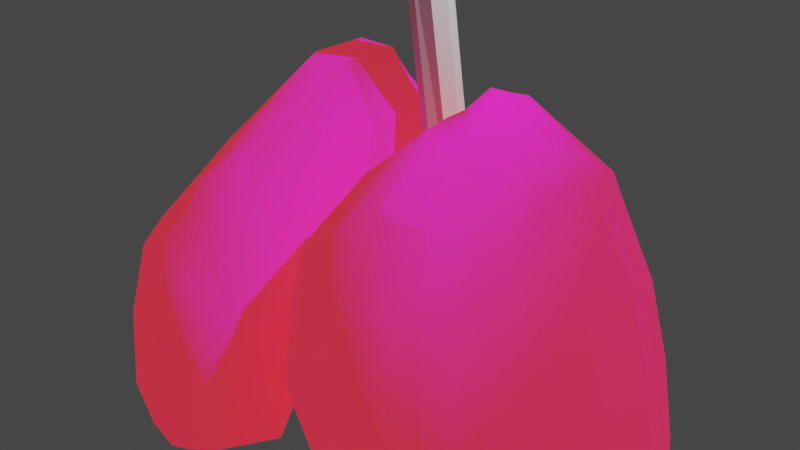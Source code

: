 # Source: lungs_1.0.blend  (saved by Blender 4.0.36; exported with 4.5.12 LTS)
import bpy
from mathutils import Matrix  # noqa: F401  (used for matrix-valued properties, if any)

bpy.ops.wm.read_factory_settings(use_empty=True)
scene = bpy.context.scene
scene.name = 'Scene'

# ---- collections
col_collection = bpy.data.collections.new('Collection'); scene.collection.children.link(col_collection)

# ---- images (referenced by path relative to the original .blend; pixels are not part of the script)
import os
ASSET_DIR = os.environ.get("B2B_ASSET_DIR", "")  # directory of the original .blend (textures are referenced by path, not embedded)
HERE = os.path.dirname(os.path.abspath(__file__))  # packed textures are extracted next to this script under _unpacked/

def load_image(name, relpath, width, height, colorspace="sRGB"):
    """Load a texture the original file referenced (path relative to the .blend, or extracted next to this script)."""
    p = next((c for c in (os.path.join(HERE, relpath), os.path.join(ASSET_DIR, relpath)) if relpath and os.path.exists(c)), "")
    if p:
        img = bpy.data.images.load(p, check_existing=True)
        img.name = name
    else:  # same state as the original file: an image datablock whose file is absent (Cycles renders it pink)
        img = bpy.data.images.new(name, width, height)
        img.source = "FILE"
        img.filepath = "//" + (relpath or name)
    img.colorspace_settings.name = colorspace
    return img
img_1k_human_skin_2_height_jpg_001 = load_image('1K-human_skin_2_height.jpg.001', 'image files/human_skin_2-1K/1K-human_skin_2_height.jpg', 1024, 1024, 'Non-Color')
img_1k_human_skin_2_diffuseoriginal_jpg_001 = load_image('1K-human_skin_2_diffuseOriginal.jpg.001', 'image files/human_skin_2-1K/1K-human_skin_2_diffuseOriginal.jpg', 1024, 1024, 'sRGB')
img_1k_human_skin_2_metallic_jpg_001 = load_image('1K-human_skin_2_metallic.jpg.001', 'image files/human_skin_2-1K/1K-human_skin_2_metallic.jpg', 1024, 1024, 'Non-Color')
img_1k_human_skin_2_normal_jpg_001 = load_image('1K-human_skin_2_normal.jpg.001', 'image files/human_skin_2-1K/1K-human_skin_2_normal.jpg', 1024, 1024, 'Non-Color')

# ---- materials (node trees are filled in below, after node groups)
mat_lungs = bpy.data.materials.new('lungs')
mat_lungs.use_transparent_shadow = False

# ---- material node trees
mat_lungs.use_nodes = True; mat_lungs.node_tree.nodes.clear()
_N = mat_lungs.node_tree.nodes; _L = mat_lungs.node_tree.links
n0 = _N.new('NodeFrame'); n0.name = 'Frame'; n0.location = (-1270, 340)
n0.label = 'Mapping'
n0.width = 400
n1 = _N.new('NodeFrame'); n1.name = 'Frame.001'; n1.location = (-628, 540)
n1.label = 'Textures'
n1.width = 358
n2 = _N.new('ShaderNodeOutputMaterial'); n2.name = 'Material Output'; n2.location = (300, 300)
n3 = _N.new('ShaderNodeDisplacement'); n3.name = 'Displacement'; n3.location = (10, -260)
n3.inputs[2].default_value = 1.0
n4 = _N.new('ShaderNodeTexImage'); n4.name = 'Image Texture'; n4.location = (88, -880)
n4.label = 'Displacement'
n4.image = img_1k_human_skin_2_height_jpg_001
n5 = _N.new('ShaderNodeDisplacement'); n5.name = 'Displacement.001'; n5.location = (10, -260)
n5.inputs[2].default_value = 1.0
n6 = _N.new('ShaderNodeTexImage'); n6.name = 'Image Texture.001'; n6.location = (88, -40)
n6.label = 'Base Color'
n6.image = img_1k_human_skin_2_diffuseoriginal_jpg_001
n7 = _N.new('ShaderNodeTexImage'); n7.name = 'Image Texture.002'; n7.location = (88, -320)
n7.label = 'Metallic'
n7.image = img_1k_human_skin_2_metallic_jpg_001
n8 = _N.new('ShaderNodeTexImage'); n8.name = 'Image Texture.003'; n8.location = (88, -600)
n8.label = 'Normal'
n8.image = img_1k_human_skin_2_normal_jpg_001
n9 = _N.new('ShaderNodeNormalMap'); n9.name = 'Normal Map'; n9.location = (-240, -60)
n10 = _N.new('ShaderNodeMapping'); n10.name = 'Mapping'; n10.location = (230, -40)
n11 = _N.new('NodeReroute'); n11.name = 'Reroute'; n11.location = (38, -596)
n11.width = 16
n11.socket_idname = 'NodeSocketVector'
n12 = _N.new('ShaderNodeTexCoord'); n12.name = 'Texture Coordinate'; n12.location = (30, -40)
n13 = _N.new('ShaderNodeBsdfPrincipled'); n13.name = 'Principled BSDF'; n13.location = (10, 300)
n13.distribution = 'GGX'
n13.subsurface_method = 'BURLEY'
n13.inputs[2].default_value = 1.0
n13.inputs[3].default_value = 1.45
n13.inputs[13].default_value = 0.0
n13.inputs[27].default_value = (0.6681, 0.02626, 0.01969, 1.0)
n13.inputs[28].default_value = 1.0
n4.parent = n1
n6.parent = n1
n7.parent = n1
n8.parent = n1
n10.parent = n0
n11.parent = n1
n12.parent = n0
_L.new(n13.outputs[0], n2.inputs[0])
_L.new(n3.outputs[0], n2.inputs[2])
_L.new(n4.outputs[0], n5.inputs[0])
_L.new(n6.outputs[0], n13.inputs[0])
_L.new(n7.outputs[0], n13.inputs[1])
_L.new(n8.outputs[0], n9.inputs[1])
_L.new(n9.outputs[0], n13.inputs[5])
_L.new(n11.outputs[0], n6.inputs[0])
_L.new(n11.outputs[0], n7.inputs[0])
_L.new(n11.outputs[0], n8.inputs[0])
_L.new(n11.outputs[0], n4.inputs[0])
_L.new(n10.outputs[0], n11.inputs[0])
_L.new(n12.outputs[2], n10.inputs[0])
n2.is_active_output = True

# ---- world
world_world = bpy.data.worlds.new('World'); scene.world = world_world
world_world.use_nodes = True; world_world.node_tree.nodes.clear()
_N = world_world.node_tree.nodes; _L = world_world.node_tree.links
n0 = _N.new('ShaderNodeOutputWorld'); n0.name = 'World Output'; n0.location = (300, 300)
n1 = _N.new('ShaderNodeBackground'); n1.name = 'Background'; n1.location = (10, 300)
n1.inputs[0].default_value = (0.05088, 0.05088, 0.05088, 1.0)
_L.new(n1.outputs[0], n0.inputs[0])
n0.is_active_output = True
world_world.color = (0.05088, 0.05088, 0.05088)
world_world.use_sun_shadow = False
world_world.sun_shadow_jitter_overblur = 0.0

# ---- cameras
cam_camera = bpy.data.cameras.new('Camera')
cam_camera.clip_end = 100.0
cam_camera.ortho_scale = 7.314

# ---- lights
light_light = bpy.data.lights.new('Light', 'POINT')
light_light.transmission_factor = 0.0
light_light.use_soft_falloff = False
light_light.energy = 1000.0
light_light.shadow_soft_size = 0.1
light_light.shadow_maximum_resolution = 0.006
light_light.use_absolute_resolution = True

# ---- meshes
me_cube_003 = bpy.data.meshes.new('Cube.003')
me_cube_003.from_pydata([(-2.035, -1.771, -0.4292), (-1.675, -1.39, 0.1998), (-2.131, 1.31, -0.3525), (-1.656, 1.125, 0.7612), (-0.5287, -1.92, -1.271), (-0.5375, -1.482, 0.1693), (-0.6238, 1.354, -1.219), (-0.5913, 1.105, 0.7699), (-1.284, -1.153, 0.6294), (-1.227, 0.8337, 1.213), (-0.883, -1.141, 0.735), (-0.8269, 0.8162, 1.229), (-2.285, -1.855, -1.318), (-2.392, 1.31, -1.184), (-0.6456, -1.905, -2.239), (-0.7406, 1.433, -2.147), (-2.339, -1.896, -2.279), (-2.519, 1.168, -2.127), (-0.8746, -1.819, -2.433), (-0.7762, 1.429, -2.356), (-2.348, -1.665, -2.718), (-2.537, 1.116, -2.646), (-1.546, -1.981, -2.664), (-1.568, 1.431, -2.621), (-2.304, -1.551, -2.882), (-2.478, 1.147, -2.88), (-2.039, -1.682, -2.879), (-2.202, 1.133, -2.904), (-2.382, 0.7673, -0.1036), (-2.412, 0.006989, -0.05972), (-2.27, -1.375, -0.3157), (-1.775, -0.7462, 0.5844), (-1.77, -0.008698, 1.005), (-1.77, 0.6296, 1.018), (-0.148, -1.4, -1.238), (-0.7655, 0.1216, -1.094), (-0.4343, 0.658, -1.121), (-0.3178, 0.6058, 1.013), (-0.347, -0.01649, 0.9549), (-0.3973, -0.74, 0.6526), (-1.127, -0.5431, 1.186), (-1.181, -0.04876, 1.497), (-1.181, 0.5646, 1.512), (-0.6936, 0.5646, 1.52), (-0.6936, -0.04876, 1.506), (-0.7475, -0.5431, 1.193), (-2.687, 0.7669, -1.077), (-2.724, 0.006989, -1.053), (-2.591, -1.409, -1.221), (-0.2983, -1.412, -2.168), (-0.7183, 0.08862, -1.988), (-0.5199, 0.6498, -2.114), (-2.822, 0.5829, -2.185), (-2.872, -0.01776, -2.185), (-2.701, -1.424, -2.163), (-0.5909, -1.37, -2.306), (-0.8301, 0.08862, -2.156), (-0.6141, 0.6701, -2.346), (-2.818, 0.4797, -2.795), (-2.852, -0.07357, -2.804), (-2.64, -1.281, -2.691), (-1.652, -1.472, -2.322), (-1.646, -0.007424, -2.183), (-1.648, 0.7462, -2.406), (-2.742, 0.4835, -3.057), (-2.77, -0.07762, -3.056), (-2.566, -1.239, -2.902), (-2.276, -1.267, -2.79), (-2.428, -0.07692, -2.923), (-2.405, 0.519, -2.955), (-2.339, -1.791, -2.514), (-1.216, -1.989, -2.521), (-1.114, 1.429, -2.401), (-2.526, 1.139, -2.385), (-2.669, -1.355, -2.432), (-2.865, -0.04777, -2.497), (-2.822, 0.5209, -2.484), (-0.9569, 0.7686, -2.274), (-1.013, 0.06976, -2.093), (-1.048, -1.399, -2.242), (-2.326, -1.609, -2.8), (-1.816, -1.846, -2.751), (-1.929, 1.266, -2.746), (-2.509, 1.131, -2.763), (-2.602, -1.255, -2.795), (-2.812, -0.07772, -2.93), (-2.781, 0.4793, -2.926), (-2.147, 0.5971, -2.605), (-2.17, -0.04293, -2.548), (-2.062, -1.362, -2.493), (-1.254, 1.558, -0.6091), (-1.177, 1.148, 0.7688), (-1.292, -2.097, -0.818), (-1.137, -1.577, 0.1695), (-1.027, 0.8279, 1.223), (-1.084, -1.152, 0.7285), (-1.478, 1.573, -1.653), (-1.489, -2.255, -1.784), (-1.686, 1.552, -2.259), (-1.665, -2.095, -2.388), (-2.126, 1.361, -2.646), (-1.989, -1.893, -2.688), (-2.393, 1.242, -2.903), (-2.203, -1.656, -2.877), (-2.573, 0.509, -3.005), (-2.599, -0.07727, -2.989), (-2.42, -1.249, -2.844), (-0.9374, 0.5646, 1.516), (-0.9374, -0.04876, 1.502), (-0.9374, -0.5431, 1.19), (-1.895, 1.452, -2.415), (-1.832, -1.989, -2.524), (-2.276, 1.285, -2.765), (-2.106, -1.768, -2.772), (-2.451, -0.6841, -0.1877), (-1.773, -0.3775, 0.7948), (-0.6006, -0.6182, -1.166), (-0.4121, -0.3832, 0.7545), (-1.145, -0.2317, 1.426), (-0.7293, -0.2317, 1.433), (-2.77, -0.7166, -1.127), (-0.7617, -0.7065, -1.978), (-2.909, -0.7377, -2.173), (-0.9253, -0.6891, -2.136), (-2.866, -0.7046, -2.755), (-1.65, -0.7402, -2.173), (-2.675, -0.6877, -2.992), (-2.354, -0.7066, -2.868), (-1.074, -0.715, -2.073), (-2.89, -0.725, -2.466), (-2.119, -0.7243, -2.524), (-2.715, -0.6952, -2.872), (-0.9374, -0.2317, 1.43), (-2.515, -0.697, -2.93), (-1.766, 0.8986, 0.8856), (-0.3383, 0.9982, -1.18), (-1.204, 0.7027, 1.365), (-0.4502, 1.013, -2.181), (-0.628, 1.093, -2.436), (-1.615, 1.18, -2.603), (-2.299, 0.9099, -3.005), (-2.307, 1.069, -0.2488), (-0.4545, 0.8553, 0.8914), (-0.7603, 0.6904, 1.375), (-2.587, 1.068, -1.142), (-2.716, 0.9157, -2.155), (-2.722, 0.8542, -2.713), (-2.658, 0.8672, -3.033), (-1.042, 1.187, -2.428), (-2.72, 0.8762, -2.431), (-2.041, 1.012, -2.758), (-2.692, 0.8655, -2.909), (-0.9821, 0.6973, 1.37), (-2.478, 0.9064, -3.02), (-1.909, -1.638, -0.2089), (-1.964, 1.245, 0.03753), (-0.6753, 1.301, -0.5222), (-0.5318, -1.767, -0.7663), (-0.5387, 0.6913, -0.3736), (-0.6611, -0.001233, -0.3762), (-0.2353, -1.169, -0.576), (-2.097, -1.155, -0.0004444), (-2.187, 0.001495, 0.3132), (-2.168, 0.7191, 0.2893), (-1.237, -1.915, -0.4722), (-1.227, 1.414, -0.1265), (-2.142, -0.5767, 0.1564), (-0.528, -0.5968, -0.4934), (-0.4083, 0.9481, -0.4548), (-2.117, 1.009, 0.1485)], [], [(169, 134, 3, 155), (165, 91, 7, 156), (160, 39, 5, 157), (164, 93, 1, 154), (90, 6, 15, 96), (31, 1, 8, 40), (109, 40, 8, 95), (93, 5, 10, 95), (91, 3, 9, 94), (142, 7, 11, 143), (49, 14, 18, 55), (141, 2, 13, 144), (34, 4, 14, 49), (92, 0, 12, 97), (111, 70, 20, 101), (144, 13, 17, 145), (97, 12, 16, 99), (96, 15, 19, 98), (113, 80, 24, 103), (110, 72, 23, 100), (79, 71, 22, 61), (149, 73, 21, 146), (106, 67, 26, 103), (112, 82, 27, 102), (89, 81, 26, 67), (151, 83, 25, 147), (80, 84, 66, 24), (131, 85, 65, 126), (85, 86, 64, 65), (150, 87, 69, 140), (87, 88, 68, 69), (130, 89, 67, 127), (153, 140, 69, 104), (104, 69, 68, 105), (133, 127, 67, 106), (70, 74, 60, 20), (129, 75, 59, 124), (75, 76, 58, 59), (148, 77, 63, 139), (77, 78, 62, 63), (128, 79, 61, 125), (12, 48, 54, 16), (120, 47, 53, 122), (47, 46, 52, 53), (135, 36, 51, 137), (36, 35, 50, 51), (116, 34, 49, 121), (0, 30, 48, 12), (114, 29, 47, 120), (29, 28, 46, 47), (137, 51, 57, 138), (51, 50, 56, 57), (121, 49, 55, 123), (5, 39, 45, 10), (117, 38, 44, 119), (38, 37, 43, 44), (152, 136, 42, 107), (107, 42, 41, 108), (132, 118, 40, 109), (134, 33, 42, 136), (33, 32, 41, 42), (115, 31, 40, 118), (168, 142, 37, 158), (158, 37, 38, 159), (167, 117, 39, 160), (154, 1, 31, 161), (166, 115, 32, 162), (162, 32, 33, 163), (123, 55, 79, 128), (57, 56, 78, 77), (138, 57, 77, 148), (53, 52, 76, 75), (122, 53, 75, 129), (16, 54, 74, 70), (145, 17, 73, 149), (55, 18, 71, 79), (98, 19, 72, 110), (99, 16, 70, 111), (125, 61, 89, 130), (63, 62, 88, 87), (139, 63, 87, 150), (59, 58, 86, 85), (124, 59, 85, 131), (20, 60, 84, 80), (146, 21, 83, 151), (61, 22, 81, 89), (100, 23, 82, 112), (101, 20, 80, 113), (22, 101, 113, 81), (21, 100, 112, 83), (18, 99, 111, 71), (17, 98, 110, 73), (119, 132, 109, 45), (43, 107, 108, 44), (143, 152, 107, 43), (126, 133, 106, 66), (64, 104, 105, 65), (147, 153, 104, 64), (83, 112, 102, 25), (66, 106, 103, 24), (73, 110, 100, 21), (81, 113, 103, 26), (13, 96, 98, 17), (14, 97, 99, 18), (71, 111, 101, 22), (4, 92, 97, 14), (7, 91, 94, 11), (1, 93, 95, 8), (45, 109, 95, 10), (2, 90, 96, 13), (157, 5, 93, 164), (155, 3, 91, 165), (65, 105, 133, 126), (44, 108, 132, 119), (60, 124, 131, 84), (62, 125, 130, 88), (54, 122, 129, 74), (56, 123, 128, 78), (161, 31, 115, 166), (159, 38, 117, 167), (32, 115, 118, 41), (108, 41, 118, 132), (39, 117, 119, 45), (50, 121, 123, 56), (30, 114, 120, 48), (35, 116, 121, 50), (48, 120, 122, 54), (78, 128, 125, 62), (74, 129, 124, 60), (105, 68, 127, 133), (88, 130, 127, 68), (84, 131, 126, 66), (25, 102, 153, 147), (11, 94, 152, 143), (58, 146, 151, 86), (23, 139, 150, 82), (52, 145, 149, 76), (19, 138, 148, 72), (156, 7, 142, 168), (3, 134, 136, 9), (94, 9, 136, 152), (15, 137, 138, 19), (6, 135, 137, 15), (72, 148, 139, 23), (102, 27, 140, 153), (82, 150, 140, 27), (86, 151, 147, 64), (76, 149, 146, 58), (46, 144, 145, 52), (28, 141, 144, 46), (37, 142, 143, 43), (163, 33, 134, 169), (28, 163, 169, 141), (6, 156, 168, 135), (35, 159, 167, 116), (30, 161, 166, 114), (2, 155, 165, 90), (4, 157, 164, 92), (29, 162, 163, 28), (114, 166, 162, 29), (0, 154, 161, 30), (116, 167, 160, 34), (135, 168, 158, 36), (92, 164, 154, 0), (34, 160, 157, 4), (90, 165, 156, 6), (141, 169, 155, 2), (35, 36, 158, 159)])
me_cube_003.polygons.foreach_set('use_smooth', [True] * 168)
_uv = me_cube_003.uv_layers.new(name='UVMap')
_uv.uv.foreach_set('vector', [1.746, 0.7194, 2.044, 0.4483, 2.101, 0.5738, 1.823, 0.8519, 2.144, 1.109, 2.347, 0.624, 2.72, 0.6958, 2.35, 1.446, 0.1248, -1.473, 0.9387, -1.984, 0.7387, -1.318, 0.1283, -1.028, 0.4248, -0.6806, 0.8484, -0.8893, 1.017, -0.5237, 0.7164, -0.35, 2.005, 1.344, 2.169, 1.814, 1.83, 2.269, 1.615, 1.773, 1.449, -0.2528, 1.017, -0.5237, 1.45, -0.6774, 1.968, -0.4575, 2.046, -0.5536, 1.968, -0.4575, 1.45, -0.6774, 1.569, -0.774, 0.8484, -0.8893, 0.7387, -1.318, 1.295, -1.204, 1.326, -1.058, 2.347, 0.624, 2.101, 0.5738, 2.344, 0.3038, 2.465, 0.2975, 2.925, 0.6822, 2.72, 0.6958, 2.914, 0.346, 3.043, 0.3026, -0.6696, -0.9767, -0.6119, -0.6579, -0.7514, -0.5112, -0.8665, -0.8971, 1.585, 0.8677, 1.668, 0.9987, 1.342, 1.281, 1.234, 1.165, -0.2355, -1.225, -0.1353, -0.8809, -0.6119, -0.6579, -0.6696, -0.9767, 0.2329, -0.5757, 0.5855, -0.2685, 0.2088, -0.001777, -0.1961, -0.2954, -0.4694, 0.06409, -0.3078, 0.3253, -0.3933, 0.4298, -0.4996, 0.2045, 1.234, 1.165, 1.342, 1.281, 0.9349, 1.603, 0.7907, 1.495, -0.1961, -0.2954, 0.2088, -0.001777, -0.2095, 0.2328, -0.4426, -0.07088, 1.615, 1.773, 1.83, 2.269, 1.744, 2.376, 1.324, 1.987, -0.505, 0.3159, -0.4381, 0.4697, -0.4836, 0.5131, -0.5223, 0.4287, 1.159, 1.993, 1.547, 2.275, 1.242, 2.217, 0.9479, 2.017, -0.8728, 3.299, -1.31, 3.209, -1.355, 2.969, -0.9561, 2.921, 0.6657, 1.596, 0.8266, 1.708, 0.7086, 1.819, 0.5373, 1.708, -0.9609, 2.285, -0.9572, 2.393, -1.246, 2.562, -1.232, 2.454, 0.813, 2.011, 0.9814, 2.165, 0.7626, 2.148, 0.6883, 2.025, -0.9362, 2.641, -1.303, 2.763, -1.246, 2.562, -0.9572, 2.393, 0.4584, 1.804, 0.6721, 1.887, 0.6346, 1.959, 0.4061, 1.868, -0.4381, 0.4697, -0.299, 0.7084, -0.3608, 0.7427, -0.4836, 0.5131, -0.1683, 1.039, 0.04632, 1.364, -0.01975, 1.417, -0.2343, 1.083, 0.04632, 1.364, 0.2773, 1.63, 0.2164, 1.694, -0.01975, 1.417, 0.5591, 2.316, 0.267, 2.359, 0.2022, 2.077, 0.4661, 2.095, 0.267, 2.359, -0.1345, 2.415, -0.1923, 2.128, 0.2022, 2.077, -0.5563, 2.515, -0.9362, 2.641, -0.9572, 2.393, -0.5939, 2.251, 0.4495, 1.981, 0.4661, 2.095, 0.2022, 2.077, 0.1787, 1.963, 0.1787, 1.963, 0.2022, 2.077, -0.1923, 2.128, -0.2107, 2.008, -0.6073, 2.138, -0.5939, 2.251, -0.9572, 2.393, -0.9609, 2.285, -0.3078, 0.3253, -0.1255, 0.5675, -0.2412, 0.6703, -0.3933, 0.4298, 0.06, 0.8877, 0.2685, 1.213, 0.1113, 1.315, -0.06846, 0.9871, 0.2685, 1.213, 0.4917, 1.462, 0.338, 1.57, 0.1113, 1.315, 0.8075, 3.003, 0.5261, 3.128, 0.4217, 2.679, 0.7255, 2.598, 0.5261, 3.128, 0.06395, 3.19, -0.05804, 2.806, 0.4217, 2.679, -0.4298, 3.232, -0.8728, 3.299, -0.9561, 2.921, -0.5017, 2.879, 0.2088, -0.001777, 0.3882, 0.2059, -0.01121, 0.4712, -0.2095, 0.2328, 0.6323, 0.4715, 0.8969, 0.7305, 0.4184, 1.116, 0.1888, 0.7922, 0.8969, 0.7305, 1.14, 1.03, 0.6407, 1.37, 0.4184, 1.116, 2.42, 1.911, 2.629, 1.972, 2.322, 2.528, 2.105, 2.426, 2.629, 1.972, 3.014, 2.13, 2.713, 2.682, 2.322, 2.528, -0.4253, -1.78, -0.2355, -1.225, -0.6696, -0.9767, -1.0, -1.488, 0.5855, -0.2685, 0.7631, -0.1061, 0.3882, 0.2059, 0.2088, -0.001777, 1.032, 0.1591, 1.311, 0.3922, 0.8969, 0.7305, 0.6323, 0.4715, 1.311, 0.3922, 1.529, 0.7091, 1.14, 1.03, 0.8969, 0.7305, 2.105, 2.426, 2.322, 2.528, 2.223, 2.674, 1.937, 2.557, 2.322, 2.528, 2.713, 2.682, 2.662, 2.815, 2.223, 2.674, -1.0, -1.488, -0.6696, -0.9767, -0.8665, -0.8971, -1.174, -1.436, 0.7387, -1.318, 0.9387, -1.984, 1.425, -2.176, 1.25, -1.603, 0.9789, -2.275, 1.078, -2.594, 1.581, -2.6, 1.557, -2.447, 3.516, 0.7687, 3.117, 0.6649, 3.182, 0.261, 3.6, 0.3274, 2.483, 0.1731, 2.355, 0.1928, 2.355, 0.08729, 2.484, 0.04742, 2.484, 0.04742, 2.355, 0.08729, 2.198, -0.1996, 2.317, -0.2855, 2.236, -0.3825, 2.141, -0.2959, 1.968, -0.4575, 2.046, -0.5536, 2.044, 0.4483, 2.018, 0.3026, 2.355, 0.08729, 2.355, 0.1928, 2.018, 0.3026, 1.851, 0.02149, 2.198, -0.1996, 2.355, 0.08729, 1.661, -0.1172, 1.449, -0.2528, 1.968, -0.4575, 2.141, -0.2959, 2.619, 1.512, 2.925, 0.6822, 3.117, 0.6649, 2.813, 1.521, 2.813, 1.521, 3.117, 0.6649, 3.516, 0.7687, 3.26, 1.681, 0.05415, -1.93, 0.9789, -2.275, 0.9387, -1.984, 0.1248, -1.473, 0.7164, -0.35, 1.017, -0.5237, 1.449, -0.2528, 0.9838, -0.1776, 1.253, 0.0336, 1.661, -0.1172, 1.851, 0.02149, 1.492, 0.2553, 1.492, 0.2553, 1.851, 0.02149, 2.018, 0.3026, 1.699, 0.5628, -0.4036, 3.335, -0.8425, 3.6, -0.8728, 3.299, -0.4298, 3.232, 0.5276, 3.367, 0.1042, 3.309, 0.06395, 3.19, 0.5261, 3.128, 0.8053, 3.292, 0.5276, 3.367, 0.5261, 3.128, 0.8075, 3.003, 0.4184, 1.116, 0.6407, 1.37, 0.4917, 1.462, 0.2685, 1.213, 0.1888, 0.7922, 0.4184, 1.116, 0.2685, 1.213, 0.06, 0.8877, -0.2095, 0.2328, -0.01121, 0.4712, -0.1255, 0.5675, -0.3078, 0.3253, 0.7907, 1.495, 0.9349, 1.603, 0.8266, 1.708, 0.6657, 1.596, -0.8425, 3.6, -1.168, 3.432, -1.31, 3.209, -0.8728, 3.299, 1.324, 1.987, 1.744, 2.376, 1.547, 2.275, 1.159, 1.993, -0.4426, -0.07088, -0.2095, 0.2328, -0.3078, 0.3253, -0.4694, 0.06409, -0.5017, 2.879, -0.9561, 2.921, -0.9362, 2.641, -0.5563, 2.515, 0.4217, 2.679, -0.05804, 2.806, -0.1345, 2.415, 0.267, 2.359, 0.7255, 2.598, 0.4217, 2.679, 0.267, 2.359, 0.5591, 2.316, 0.1113, 1.315, 0.338, 1.57, 0.2773, 1.63, 0.04632, 1.364, -0.06846, 0.9871, 0.1113, 1.315, 0.04632, 1.364, -0.1683, 1.039, -0.3933, 0.4298, -0.2412, 0.6703, -0.299, 0.7084, -0.4381, 0.4697, 0.5373, 1.708, 0.7086, 1.819, 0.6721, 1.887, 0.4584, 1.804, -0.9561, 2.921, -1.355, 2.969, -1.303, 2.763, -0.9362, 2.641, 0.9479, 2.017, 1.242, 2.217, 0.9814, 2.165, 0.813, 2.011, -0.4996, 0.2045, -0.3933, 0.4298, -0.4381, 0.4697, -0.505, 0.3159, -0.6391, -0.03488, -0.4996, 0.2045, -0.505, 0.3159, -0.6036, 0.161, 0.7086, 1.819, 0.9479, 2.017, 0.813, 2.011, 0.6721, 1.887, -0.7514, -0.5112, -0.4426, -0.07088, -0.4694, 0.06409, -0.6729, -0.2618, 0.9349, 1.603, 1.324, 1.987, 1.159, 1.993, 0.8266, 1.708, 2.343, -0.4756, 2.236, -0.3825, 2.046, -0.5536, 2.13, -0.6536, 2.635, -0.005168, 2.484, 0.04742, 2.317, -0.2855, 2.451, -0.378, 2.629, 0.1407, 2.483, 0.1731, 2.484, 0.04742, 2.635, -0.005168, -0.6203, 2.024, -0.6073, 2.138, -0.9609, 2.285, -0.971, 2.178, 0.1443, 1.849, 0.1787, 1.963, -0.2107, 2.008, -0.2294, 1.887, 0.4061, 1.868, 0.4495, 1.981, 0.1787, 1.963, 0.1443, 1.849, 0.6721, 1.887, 0.813, 2.011, 0.6883, 2.025, 0.6346, 1.959, -0.971, 2.178, -0.9609, 2.285, -1.232, 2.454, -1.166, 2.378, 0.8266, 1.708, 1.159, 1.993, 0.9479, 2.017, 0.7086, 1.819, -0.6036, 0.161, -0.505, 0.3159, -0.5223, 0.4287, -0.5927, 0.3502, 1.342, 1.281, 1.615, 1.773, 1.324, 1.987, 0.9349, 1.603, -0.6119, -0.6579, -0.1961, -0.2954, -0.4426, -0.07088, -0.7514, -0.5112, -0.6729, -0.2618, -0.4694, 0.06409, -0.4996, 0.2045, -0.6391, -0.03488, -0.1353, -0.8809, 0.2329, -0.5757, -0.1961, -0.2954, -0.6119, -0.6579, 2.72, 0.6958, 2.347, 0.624, 2.465, 0.2975, 2.601, 0.2868, 1.017, -0.5237, 0.8484, -0.8893, 1.326, -1.058, 1.308, -0.8933, 2.13, -0.6536, 2.046, -0.5536, 1.569, -0.774, 1.656, -0.881, 1.668, 0.9987, 2.005, 1.344, 1.615, 1.773, 1.342, 1.281, 0.1283, -1.028, 0.7387, -1.318, 0.8484, -0.8893, 0.4248, -0.6806, 1.823, 0.8519, 2.101, 0.5738, 2.347, 0.624, 2.144, 1.109, -0.2294, 1.887, -0.2107, 2.008, -0.6073, 2.138, -0.6203, 2.024, 2.451, -0.378, 2.317, -0.2855, 2.236, -0.3825, 2.343, -0.4756, -0.2412, 0.6703, -0.06846, 0.9871, -0.1683, 1.039, -0.299, 0.7084, -0.05804, 2.806, -0.5017, 2.879, -0.5563, 2.515, -0.1345, 2.415, -0.01121, 0.4712, 0.1888, 0.7922, 0.06, 0.8877, -0.1255, 0.5675, 0.1042, 3.309, -0.4036, 3.335, -0.4298, 3.232, 0.06395, 3.19, 0.9838, -0.1776, 1.449, -0.2528, 1.661, -0.1172, 1.253, 0.0336, 0.01925, -2.398, 1.078, -2.594, 0.9789, -2.275, 0.05415, -1.93, 1.851, 0.02149, 1.661, -0.1172, 2.141, -0.2959, 2.198, -0.1996, 2.317, -0.2855, 2.198, -0.1996, 2.141, -0.2959, 2.236, -0.3825, 0.9387, -1.984, 0.9789, -2.275, 1.557, -2.447, 1.425, -2.176, -1.212, -2.08, -1.0, -1.488, -1.174, -1.436, -1.355, -2.027, 0.7631, -0.1061, 1.032, 0.1591, 0.6323, 0.4715, 0.3882, 0.2059, -0.5535, -2.349, -0.4253, -1.78, -1.0, -1.488, -1.212, -2.08, 0.3882, 0.2059, 0.6323, 0.4715, 0.1888, 0.7922, -0.01121, 0.4712, 0.06395, 3.19, -0.4298, 3.232, -0.5017, 2.879, -0.05804, 2.806, -0.1255, 0.5675, 0.06, 0.8877, -0.06846, 0.9871, -0.2412, 0.6703, -0.2107, 2.008, -0.1923, 2.128, -0.5939, 2.251, -0.6073, 2.138, -0.1345, 2.415, -0.5563, 2.515, -0.5939, 2.251, -0.1923, 2.128, -0.299, 0.7084, -0.1683, 1.039, -0.2343, 1.083, -0.3608, 0.7427, 0.6346, 1.959, 0.6883, 2.025, 0.4495, 1.981, 0.4061, 1.868, 2.601, 0.2868, 2.465, 0.2975, 2.483, 0.1731, 2.629, 0.1407, 0.338, 1.57, 0.5373, 1.708, 0.4584, 1.804, 0.2773, 1.63, 0.899, 2.59, 0.7255, 2.598, 0.5591, 2.316, 0.7415, 2.358, 0.6407, 1.37, 0.7907, 1.495, 0.6657, 1.596, 0.4917, 1.462, 1.01, 3.148, 0.8053, 3.292, 0.8075, 3.003, 0.9622, 2.925, 2.35, 1.446, 2.72, 0.6958, 2.925, 0.6822, 2.619, 1.512, 2.101, 0.5738, 2.044, 0.4483, 2.355, 0.1928, 2.344, 0.3038, 2.465, 0.2975, 2.344, 0.3038, 2.355, 0.1928, 2.483, 0.1731, 1.83, 2.269, 2.105, 2.426, 1.937, 2.557, 1.744, 2.376, 2.169, 1.814, 2.42, 1.911, 2.105, 2.426, 1.83, 2.269, 0.9622, 2.925, 0.8075, 3.003, 0.7255, 2.598, 0.899, 2.59, 0.6883, 2.025, 0.6217, 2.16, 0.4661, 2.095, 0.4495, 1.981, 0.7415, 2.358, 0.5591, 2.316, 0.4661, 2.095, 0.6217, 2.16, 0.2773, 1.63, 0.4584, 1.804, 0.4061, 1.868, 0.2164, 1.694, 0.4917, 1.462, 0.6657, 1.596, 0.5373, 1.708, 0.338, 1.57, 1.14, 1.03, 1.234, 1.165, 0.7907, 1.495, 0.6407, 1.37, 1.529, 0.7091, 1.585, 0.8677, 1.234, 1.165, 1.14, 1.03, 3.117, 0.6649, 2.925, 0.6822, 3.043, 0.3026, 3.182, 0.261, 1.699, 0.5628, 2.018, 0.3026, 2.044, 0.4483, 1.746, 0.7194, 1.529, 0.7091, 1.699, 0.5628, 1.746, 0.7194, 1.585, 0.8677, 2.169, 1.814, 2.35, 1.446, 2.619, 1.512, 2.42, 1.911, -0.5535, -2.349, 0.01925, -2.398, 0.05415, -1.93, -0.4253, -1.78, 0.7631, -0.1061, 0.9838, -0.1776, 1.253, 0.0336, 1.032, 0.1591, 1.668, 0.9987, 1.823, 0.8519, 2.144, 1.109, 2.005, 1.344, -0.1353, -0.8809, 0.1283, -1.028, 0.4248, -0.6806, 0.2329, -0.5757, 1.311, 0.3922, 1.492, 0.2553, 1.699, 0.5628, 1.529, 0.7091, 1.032, 0.1591, 1.253, 0.0336, 1.492, 0.2553, 1.311, 0.3922, 0.5855, -0.2685, 0.7164, -0.35, 0.9838, -0.1776, 0.7631, -0.1061, -0.4253, -1.78, 0.05415, -1.93, 0.1248, -1.473, -0.2355, -1.225, 2.42, 1.911, 2.619, 1.512, 2.813, 1.521, 2.629, 1.972, 0.2329, -0.5757, 0.4248, -0.6806, 0.7164, -0.35, 0.5855, -0.2685, -0.2355, -1.225, 0.1248, -1.473, 0.1283, -1.028, -0.1353, -0.8809, 2.005, 1.344, 2.144, 1.109, 2.35, 1.446, 2.169, 1.814, 1.585, 0.8677, 1.746, 0.7194, 1.823, 0.8519, 1.668, 0.9987, -0.5535, -2.349, 2.629, 1.972, 2.813, 1.521, 0.01925, -2.398])
me_cube_003.materials.append(mat_lungs)
me_cube_003.use_remesh_fix_poles = True
me_cube_003.use_remesh_preserve_attributes = False
me_cube_003.update()
me_cube_006 = bpy.data.meshes.new('Cube.006')
me_cube_006.from_pydata([(2.072, -1.757, -0.3733), (2.236, -1.304, -0.2662), (1.731, -1.398, 0.2199), (2.307, -1.836, -1.212), (1.313, -1.984, -0.74), (0.3945, -1.818, -0.98), (1.593, -2.133, -1.841), (1.094, -1.633, 0.01513), (0.07865, -1.308, 0.1939), (1.118, -1.093, 0.7244), (1.368, -0.9694, 0.7131), (0.8913, -1.083, 0.7569), (1.16, -0.2738, 1.196), (0.6544, -0.2773, 1.219), (1.271, -0.291, 1.192), (1.072, -0.1061, 1.328), (0.9925, 0.02677, 1.454), (0.7392, -0.1082, 1.32), (1.227, -0.1233, 1.335), (1.173, 0.01205, 1.47), (1.733, -0.3525, 0.7811), (1.734, 0.01505, 0.981), (1.697, -0.7104, 0.5827), (2.303, -0.6518, -0.1455), (2.37, 0.0, -0.02483), (2.604, -0.6824, -1.032), (2.538, -1.336, -1.12), (2.664, 0.0, -0.9613), (2.881, -0.7024, -2.096), (2.803, -1.35, -2.384), (2.953, -0.02334, -1.911), (2.878, -0.6904, -2.383), (2.773, -1.284, -2.734), (2.958, -0.05164, -2.145), (2.855, -0.6712, -2.669), (2.746, -1.215, -2.979), (2.945, -0.07598, -2.412), (2.816, -0.6623, -2.758), (2.709, -1.19, -3.059), (2.907, -0.07989, -2.531), (2.778, -0.6551, -2.86), (2.675, -1.175, -3.144), (2.868, -0.07979, -2.65), (2.627, -0.664, -2.862), (2.537, -1.184, -3.123), (2.707, -0.07947, -2.595), (2.476, -0.673, -2.829), (2.545, -0.07914, -2.554), (2.402, -1.202, -3.072), (2.254, -0.6897, -2.444), (2.302, -0.04708, -2.241), (2.2, -1.291, -2.788), (1.793, -0.6619, -1.86), (1.752, 0.000733, -1.761), (1.814, -1.395, -2.554), (1.606, -0.5755, -1.753), (1.322, 0.1903, -1.674), (1.569, -1.325, -2.376), (1.348, -0.5403, -1.744), (1.225, 0.2052, -1.624), (1.345, -1.296, -2.404), (1.24, -0.6756, -1.585), (1.097, 0.2394, -1.553), (1.035, -1.155, -1.515), (1.373, -0.6281, -0.9012), (1.116, 0.4126, -0.9997), (0.3195, -1.371, -0.7812), (0.9465, -0.1699, 0.771), (0.265, -0.6741, 0.7933), (0.7749, 0.2571, 0.9237), (0.6019, 0.6598, 0.9807), (0.7711, 0.09919, 1.354), (0.6929, 0.5369, 1.446), (0.7072, 0.6861, 1.308), (0.9345, 0.5494, 1.455), (1.16, 0.5427, 1.488), (0.9715, 0.707, 1.315), (1.02, 0.853, 1.183), (1.179, 0.7041, 1.342), (1.208, 0.8518, 1.197), (1.757, 0.8691, 0.8654), (1.757, 1.118, 0.7452), (1.739, 0.6144, 1.005), (2.271, 1.001, -0.2031), (2.342, 0.7171, -0.06623), (2.205, 1.281, -0.301), (2.538, 1.001, -1.045), (2.629, 0.7167, -0.9846), (2.457, 1.281, -1.085), (2.787, 0.857, -1.901), (2.907, 0.5432, -1.907), (2.704, 1.148, -1.864), (2.81, 0.8198, -2.094), (2.917, 0.4847, -2.133), (2.729, 1.12, -2.046), (2.823, 0.7991, -2.326), (2.913, 0.4459, -2.403), (2.748, 1.099, -2.263), (2.794, 0.8097, -2.511), (2.878, 0.4454, -2.527), (2.723, 1.113, -2.374), (2.762, 0.8113, -2.628), (2.841, 0.4495, -2.651), (2.693, 1.128, -2.484), (2.593, 0.8483, -2.616), (2.682, 0.4734, -2.602), (2.512, 1.165, -2.505), (2.424, 0.8516, -2.602), (2.332, 1.062, -2.507), (2.524, 0.4829, -2.554), (2.18, 0.9474, -2.368), (2.074, 1.187, -2.358), (2.28, 0.5565, -2.225), (1.779, 1.107, -2.223), (1.735, 1.343, -2.239), (1.78, 0.6972, -2.047), (1.199, 1.113, -2.175), (1.277, 1.341, -2.123), (1.091, 0.7484, -1.972), (0.9539, 1.024, -2.027), (1.103, 1.341, -1.938), (0.8477, 0.7009, -1.89), (0.611, 0.9487, -1.812), (0.7677, 1.253, -1.78), (0.6812, 0.7718, -1.792), (0.4827, 0.9422, -1.082), (0.5358, 1.179, -1.118), (0.665, 0.842, -1.026), (0.5259, 0.8448, 0.8756), (0.6535, 1.066, 0.7598), (1.202, 1.122, 0.752), (0.8045, 0.8308, 1.179), (1.278, 1.463, -0.5429), (1.535, 1.477, -1.519), (1.827, 1.457, -1.958), (2.028, 1.363, -2.092), (2.26, 1.277, -2.263), (2.402, 1.205, -2.375), (1.043, -1.803, -1.642), (1.35, -1.722, -2.656), (1.826, -1.982, -2.779), (1.546, -1.883, -2.838), (1.713, -1.875, -3.035), (1.983, -1.883, -2.89), (2.519, -1.776, -2.812), (2.132, -1.792, -3.014), (2.528, -1.656, -3.004), (2.241, -1.674, -3.07), (1.968, -1.748, -3.086), (2.507, -1.604, -3.082), (2.333, -1.568, -3.156), (2.179, -1.593, -3.168), (2.487, -1.549, -3.159), (2.519, -1.875, -2.506), (1.788, -1.458, 0.1204), (1.118, -1.715, -0.1412), (1.829, -0.4034, 0.6256), (1.22, -0.255, 0.4408), (1.048, 0.3079, 0.6093), (1.843, 0.8748, 0.6846), (0.531, 0.8455, 0.5466), (0.6298, 1.061, 0.4424), (1.214, 1.154, 0.5337), (0.7172, 0.7029, 0.6535), (1.832, 1.137, 0.5731), (1.84, 0.6226, 0.8134), (0.08022, -1.032, 0.1855), (1.839, 0.01017, 0.811), (1.787, -0.8099, 0.4402), (0.05966, -1.474, -0.416)], [], [(154, 168, 22, 2), (0, 3, 26, 1), (155, 154, 2, 7), (4, 6, 3, 0), (169, 155, 7, 8), (5, 138, 6, 4), (2, 10, 9, 7), (7, 9, 11, 8), (12, 9, 10, 14), (13, 11, 9, 12), (17, 13, 12, 15), (15, 12, 14, 18), (16, 15, 18, 19), (71, 17, 15, 16), (21, 19, 18, 20), (20, 18, 14, 22), (156, 167, 21, 20), (168, 156, 20, 22), (1, 26, 25, 23), (23, 25, 27, 24), (26, 29, 28, 25), (25, 28, 30, 27), (29, 32, 31, 28), (28, 31, 33, 30), (32, 35, 34, 31), (31, 34, 36, 33), (35, 38, 37, 34), (34, 37, 39, 36), (38, 41, 40, 37), (37, 40, 42, 39), (40, 41, 44, 43), (42, 40, 43, 45), (43, 44, 48, 46), (45, 43, 46, 47), (50, 47, 46, 49), (49, 46, 48, 51), (53, 50, 49, 52), (52, 49, 51, 54), (56, 53, 52, 55), (55, 52, 54, 57), (59, 56, 55, 58), (58, 55, 57, 60), (62, 59, 58, 61), (61, 58, 60, 63), (65, 62, 61, 64), (64, 61, 63, 66), (158, 157, 67, 69), (157, 166, 68, 67), (68, 13, 17, 67), (67, 17, 71, 69), (163, 158, 69, 70), (69, 71, 72, 70), (72, 71, 16, 74), (70, 72, 73, 128), (73, 72, 74, 76), (74, 16, 19, 75), (76, 74, 75, 78), (77, 76, 78, 79), (131, 73, 76, 77), (81, 79, 78, 80), (80, 78, 75, 82), (159, 164, 81, 80), (165, 159, 80, 82), (84, 87, 86, 83), (83, 86, 88, 85), (87, 90, 89, 86), (86, 89, 91, 88), (90, 93, 92, 89), (89, 92, 94, 91), (93, 96, 95, 92), (92, 95, 97, 94), (96, 99, 98, 95), (95, 98, 100, 97), (99, 102, 101, 98), (98, 101, 103, 100), (101, 102, 105, 104), (103, 101, 104, 106), (104, 105, 109, 107), (106, 104, 107, 108), (111, 108, 107, 110), (110, 107, 109, 112), (114, 111, 110, 113), (113, 110, 112, 115), (117, 114, 113, 116), (116, 113, 115, 118), (120, 117, 116, 119), (119, 116, 118, 121), (123, 120, 119, 122), (122, 119, 121, 124), (126, 123, 122, 125), (125, 122, 124, 127), (161, 160, 128, 129), (160, 163, 70, 128), (128, 73, 131, 129), (129, 131, 77, 130), (162, 161, 129, 130), (164, 162, 130, 81), (130, 77, 79, 81), (85, 88, 133, 132), (132, 133, 123, 126), (88, 91, 134, 133), (133, 134, 120, 123), (91, 94, 135, 134), (134, 135, 117, 120), (94, 97, 136, 135), (135, 136, 114, 117), (97, 100, 137, 136), (136, 137, 111, 114), (100, 103, 106, 137), (137, 106, 108, 111), (127, 124, 62, 65), (124, 121, 59, 62), (121, 118, 56, 59), (118, 115, 53, 56), (115, 112, 50, 53), (112, 109, 47, 50), (105, 45, 47, 109), (102, 42, 45, 105), (39, 42, 102, 99), (36, 39, 99, 96), (33, 36, 96, 93), (30, 33, 93, 90), (27, 30, 90, 87), (24, 27, 87, 84), (167, 165, 82, 21), (82, 75, 19, 21), (8, 11, 13, 68), (166, 169, 8, 68), (66, 63, 138, 5), (63, 60, 139, 138), (138, 139, 140, 6), (139, 141, 143, 140), (60, 57, 141, 139), (141, 142, 145, 143), (57, 54, 142, 141), (140, 143, 144, 153), (143, 145, 146, 144), (142, 148, 147, 145), (145, 147, 149, 146), (148, 151, 150, 147), (147, 150, 152, 149), (44, 150, 151, 48), (41, 152, 150, 44), (149, 152, 41, 38), (51, 48, 151, 148), (146, 149, 38, 35), (54, 51, 148, 142), (144, 146, 35, 32), (153, 144, 32, 29), (3, 153, 29, 26), (6, 140, 153, 3), (22, 14, 10, 2), (66, 5, 169, 166), (24, 84, 165, 167), (85, 132, 162, 164), (132, 126, 161, 162), (125, 127, 163, 160), (126, 125, 160, 161), (84, 83, 159, 165), (83, 85, 164, 159), (127, 65, 158, 163), (64, 66, 166, 157), (65, 64, 157, 158), (1, 23, 156, 168), (23, 24, 167, 156), (5, 4, 155, 169), (4, 0, 154, 155), (0, 1, 168, 154)])
me_cube_006.polygons.foreach_set('use_smooth', [True] * 168)
_uv = me_cube_006.uv_layers.new(name='UVMap')
_uv.uv.foreach_set('vector', [0.4559, 2.075, 0.84, 2.341, 0.8781, 2.463, 0.4741, 2.156, 0.3799, 1.698, 0.326, 1.153, 0.6983, 1.201, 0.6609, 1.76, -0.02709, 2.123, 0.4559, 2.075, 0.4741, 2.156, 0.01993, 2.226, -0.1395, 1.705, -0.3084, 1.011, 0.326, 1.153, 0.3799, 1.698, -0.6755, 2.428, -0.02709, 2.123, 0.01993, 2.226, -0.4061, 2.703, -0.7197, 1.934, -0.6191, 1.314, -0.3084, 1.011, -0.1395, 1.705, 0.4741, 2.156, 0.5219, 2.665, 0.3391, 2.723, 0.01993, 2.226, 0.01993, 2.226, 0.3391, 2.723, 0.2188, 2.821, -0.4061, 2.703, 1.015, 3.062, 0.4853, 2.725, 0.6396, 2.621, 1.05, 2.996, 0.8273, 3.341, 0.4119, 2.858, 0.4853, 2.725, 1.015, 3.062, 0.9849, 3.382, 0.8434, 3.363, 1.015, 3.064, 1.102, 3.194, 1.102, 3.194, 1.015, 3.064, 1.05, 2.996, 1.15, 3.102, 1.194, 3.275, 1.102, 3.194, 1.15, 3.102, 1.23, 3.185, 1.158, 3.367, 0.9849, 3.382, 1.102, 3.194, 1.194, 3.275, 1.337, 2.745, 1.23, 3.185, 1.15, 3.102, 1.11, 2.597, 1.11, 2.597, 1.15, 3.102, 1.05, 2.996, 0.8781, 2.463, 1.098, 2.476, 1.356, 2.617, 1.337, 2.745, 1.11, 2.597, 0.84, 2.341, 1.098, 2.476, 1.11, 2.597, 0.8781, 2.463, 0.6609, 1.76, 0.6983, 1.201, 1.111, 1.293, 1.05, 1.878, 1.05, 1.878, 1.111, 1.293, 1.539, 1.383, 1.45, 1.995, 0.6983, 1.201, 0.7833, 0.3775, 1.186, 0.5967, 1.111, 1.293, 1.111, 1.293, 1.186, 0.5967, 1.606, 0.7581, 1.539, 1.383, 0.7833, 0.3775, 0.839, 0.1536, 1.211, 0.4123, 1.186, 0.5967, 1.186, 0.5967, 1.211, 0.4123, 1.606, 0.6086, 1.606, 0.7581, 0.839, 0.1536, 0.8934, -0.002599, 1.239, 0.2267, 1.211, 0.4123, 1.211, 0.4123, 1.239, 0.2267, 1.61, 0.436, 1.606, 0.6086, 0.8934, -0.002599, 0.9097, -0.06072, 1.249, 0.1631, 1.239, 0.2267, 1.239, 0.2267, 1.249, 0.1631, 1.616, 0.3555, 1.61, 0.436, 0.9097, -0.06072, 0.9203, -0.122, 1.258, 0.0919, 1.249, 0.1631, 1.249, 0.1631, 1.258, 0.0919, 1.626, 0.2735, 1.616, 0.3555, -0.206, -0.7709, -0.1475, -0.3725, -0.2368, -0.3456, -0.3006, -0.7338, -0.2704, -1.181, -0.206, -0.7709, -0.3006, -0.7338, -0.3823, -1.159, -0.3006, -0.7338, -0.2368, -0.3456, -0.3306, -0.3193, -0.4009, -0.7056, -0.3823, -1.159, -0.3006, -0.7338, -0.4009, -0.7056, -0.4915, -1.137, -0.7496, -1.16, -0.4915, -1.137, -0.4009, -0.7056, -0.6889, -0.7359, -0.6889, -0.7359, -0.4009, -0.7056, -0.3568, -0.3191, -0.5893, -0.3055, -1.204, -1.177, -0.7496, -1.16, -0.6889, -0.7359, -1.127, -0.7918, -1.127, -0.7918, -0.6889, -0.7359, -0.5893, -0.3055, -0.8787, -0.2349, -1.496, -1.286, -1.204, -1.177, -1.127, -0.7918, -1.258, -0.8285, -1.258, -0.8285, -1.127, -0.7918, -0.8787, -0.2349, -1.075, -0.2715, -1.568, -1.289, -1.496, -1.286, -1.258, -0.8285, -1.414, -0.8139, -1.414, -0.8139, -1.258, -0.8285, -1.075, -0.2715, -1.212, -0.2236, -1.844, 0.9563, -1.872, 1.05, -2.363, 1.129, -2.445, 0.9997, -1.404, 1.419, -1.51, 1.304, -1.04, 0.8293, -1.042, 1.487, -1.747, 0.5922, -1.844, 0.9563, -2.445, 0.9997, -2.445, 0.5456, -1.511, 1.87, -1.404, 1.419, -1.042, 1.487, -0.683, 2.107, -1.828, -0.4537, -2.208, -0.3337, -2.126, -0.6058, -1.835, -0.7263, -1.745, 2.773, -0.8118, 2.791, -1.124, 3.162, -1.679, 3.057, -1.124, 3.162, -1.532, 3.389, -1.661, 3.449, -1.679, 3.057, -2.126, -0.6058, -2.072, -0.9857, -1.909, -1.024, -1.835, -0.7263, -2.286, 3.035, -1.942, 3.031, -2.047, 3.289, -2.337, 3.26, -2.047, 3.289, -1.991, 3.599, -2.303, 3.591, -2.337, 3.26, 1.384, 3.593, 1.158, 3.367, 1.194, 3.275, 1.451, 3.485, -2.337, 3.26, -2.303, 3.591, -2.406, 3.499, -2.44, 3.164, 1.93, 3.52, 1.815, 3.599, 1.767, 3.483, 1.887, 3.403, 1.451, 3.485, 1.194, 3.275, 1.23, 3.185, 1.531, 3.336, 1.887, 3.403, 1.767, 3.483, 1.688, 3.351, 1.817, 3.28, 1.995, 3.319, 1.887, 3.403, 1.817, 3.28, 1.937, 3.205, 2.036, 3.435, 1.93, 3.52, 1.887, 3.403, 1.995, 3.319, 2.101, 2.719, 1.937, 3.205, 1.817, 3.28, 1.922, 2.772, 1.922, 2.772, 1.817, 3.28, 1.688, 3.351, 1.738, 2.841, 1.942, 2.639, 2.128, 2.595, 2.101, 2.719, 1.922, 2.772, 1.759, 2.696, 1.942, 2.639, 1.922, 2.772, 1.738, 2.841, 1.894, 2.042, 1.996, 1.44, 2.194, 1.449, 2.096, 2.008, 2.096, 2.008, 2.194, 1.449, 2.39, 1.47, 2.286, 1.993, 1.996, 1.44, 1.962, 0.8101, 2.177, 0.8516, 2.194, 1.449, 2.194, 1.449, 2.177, 0.8516, 2.372, 0.9111, 2.39, 1.47, 1.962, 0.8101, 1.946, 0.6608, 2.17, 0.7202, 2.177, 0.8516, 2.177, 0.8516, 2.17, 0.7202, 2.371, 0.7853, 2.372, 0.9111, 1.946, 0.6608, 1.945, 0.4843, 2.177, 0.5651, 2.17, 0.7202, 2.17, 0.7202, 2.177, 0.5651, 2.377, 0.636, 2.371, 0.7853, 1.945, 0.4843, 1.959, 0.401, 2.204, 0.4423, 2.177, 0.5651, 2.177, 0.5651, 2.204, 0.4423, 2.401, 0.5621, 2.377, 0.636, 1.959, 0.401, 1.976, 0.3167, 2.221, 0.3621, 2.204, 0.4423, 2.204, 0.4423, 2.221, 0.3621, 2.426, 0.4879, 2.401, 0.5621, -0.4567, -1.754, -0.3558, -1.526, -0.4687, -1.52, -0.5732, -1.757, -0.5467, -1.974, -0.4567, -1.754, -0.5732, -1.757, -0.671, -1.967, -0.5732, -1.757, -0.4687, -1.52, -0.5786, -1.504, -0.6853, -1.74, -0.671, -1.967, -0.5732, -1.757, -0.6853, -1.74, -0.7785, -1.878, -0.8541, -1.992, -0.6496, -1.913, -0.5503, -1.777, -0.7853, -1.827, -0.7853, -1.827, -0.5503, -1.777, -0.5108, -1.516, -0.7838, -1.544, -1.093, -2.103, -0.8541, -1.992, -0.7853, -1.827, -1.076, -1.942, -1.076, -1.942, -0.7853, -1.827, -0.7838, -1.544, -1.124, -1.647, -1.404, -2.123, -1.093, -2.103, -1.076, -1.942, -1.451, -1.974, -1.451, -1.974, -1.076, -1.942, -1.124, -1.647, -1.572, -1.727, -1.57, -2.157, -1.404, -2.123, -1.451, -1.974, -1.636, -1.926, -1.636, -1.926, -1.451, -1.974, -1.572, -1.727, -1.745, -1.705, -2.564, 1.388, -2.6, 1.13, -2.367, 1.214, -2.37, 1.463, -2.37, 1.463, -2.367, 1.214, -2.176, 1.379, -2.262, 1.476, -2.583, 1.849, -2.564, 1.388, -2.37, 1.463, -2.426, 1.895, -2.426, 1.895, -2.37, 1.463, -2.262, 1.476, -2.295, 1.936, -2.589, 2.879, -2.434, 2.951, -2.44, 3.164, -2.6, 3.092, -2.434, 2.951, -2.286, 3.035, -2.337, 3.26, -2.44, 3.164, -2.44, 3.164, -2.406, 3.499, -2.516, 3.422, -2.6, 3.092, 2.712, 3.154, 2.427, 3.358, 2.327, 3.287, 2.413, 2.933, 2.49, 2.806, 2.85, 2.99, 2.712, 3.154, 2.413, 2.933, 2.128, 2.595, 2.49, 2.806, 2.413, 2.933, 2.105, 2.721, 2.413, 2.933, 2.327, 3.287, 2.215, 3.223, 2.105, 2.721, 2.286, 1.993, 2.39, 1.47, 3.063, 1.575, 2.858, 2.178, 2.858, 2.178, 3.063, 1.575, 3.599, 1.704, 3.497, 2.167, 2.39, 1.47, 2.541, 0.9272, 3.061, 1.243, 3.063, 1.575, 3.063, 1.575, 3.061, 1.243, 3.458, 1.494, 3.599, 1.704, 2.541, 0.9272, 2.595, 0.8192, 3.005, 1.087, 3.061, 1.243, 3.061, 1.243, 3.005, 1.087, 3.422, 1.328, 3.458, 1.494, 2.595, 0.8192, 2.666, 0.6946, 2.942, 0.8994, 3.005, 1.087, 3.005, 1.087, 2.942, 0.8994, 3.217, 1.109, 3.422, 1.328, 2.666, 0.6946, 2.723, 0.6478, 2.904, 0.7754, 2.942, 0.8994, 2.942, 0.8994, 2.904, 0.7754, 3.09, 0.8886, 3.217, 1.109, 2.723, 0.6478, 2.781, 0.6013, 2.886, 0.6589, 2.904, 0.7754, 2.904, 0.7754, 2.886, 0.6589, 3.016, 0.6944, 3.09, 0.8886, -2.295, 1.936, -2.262, 1.476, -1.815, 1.577, -1.889, 1.961, -2.262, 1.476, -2.176, 1.379, -1.747, 1.505, -1.815, 1.577, -1.745, -1.705, -1.572, -1.727, -1.496, -1.286, -1.568, -1.289, -1.572, -1.727, -1.124, -1.647, -1.204, -1.177, -1.496, -1.286, -1.124, -1.647, -0.7838, -1.544, -0.7496, -1.16, -1.204, -1.177, -0.7838, -1.544, -0.5108, -1.516, -0.4915, -1.137, -0.7496, -1.16, -0.4687, -1.52, -0.3823, -1.159, -0.4915, -1.137, -0.5786, -1.504, -0.3558, -1.526, -0.2704, -1.181, -0.3823, -1.159, -0.4687, -1.52, 1.616, 0.3555, 1.626, 0.2735, 1.976, 0.3167, 1.959, 0.401, 1.61, 0.436, 1.616, 0.3555, 1.959, 0.401, 1.945, 0.4843, 1.606, 0.6086, 1.61, 0.436, 1.945, 0.4843, 1.946, 0.6608, 1.606, 0.7581, 1.606, 0.6086, 1.946, 0.6608, 1.962, 0.8101, 1.539, 1.383, 1.606, 0.7581, 1.962, 0.8101, 1.996, 1.44, 1.45, 1.995, 1.539, 1.383, 1.996, 1.44, 1.894, 2.042, 1.356, 2.617, 1.759, 2.696, 1.723, 2.842, 1.337, 2.745, 1.723, 2.842, 1.531, 3.336, 1.23, 3.185, 1.337, 2.745, -0.4061, 2.703, 0.2188, 2.821, 0.2516, 3.501, -0.1484, 3.206, -0.4788, 2.854, -0.6755, 2.428, -0.4061, 2.703, -0.1484, 3.206, -0.683, 2.107, -1.042, 1.487, -0.6191, 1.314, -0.4374, 1.9, -1.042, 1.487, -1.04, 0.8293, -0.7814, 0.6246, -0.6191, 1.314, -0.6191, 1.314, -0.7814, 0.6246, -0.4756, 0.4189, -0.3084, 1.011, -0.7814, 0.6246, -0.6717, 0.4441, -0.4273, 0.2845, -0.4756, 0.4189, -1.212, -0.2236, -1.075, -0.2715, -0.9091, 0.1681, -1.088, 0.07293, -0.6717, 0.4441, -0.6322, 0.2798, -0.3785, 0.1489, -0.4273, 0.2845, -1.075, -0.2715, -0.8787, -0.2349, -0.7418, 0.1892, -0.9091, 0.1681, -0.4756, 0.4189, -0.4273, 0.2845, -0.08592, 0.1359, 0.01588, 0.3246, -0.4273, 0.2845, -0.3785, 0.1489, -0.1445, -0.005222, -0.08592, 0.1359, -0.6322, 0.2798, -0.5009, 0.1372, -0.336, 0.04371, -0.3785, 0.1489, -0.3785, 0.1489, -0.336, 0.04371, -0.1815, -0.05797, -0.1445, -0.005222, -0.5009, 0.1372, -0.4065, -0.02007, -0.3108, -0.06399, -0.336, 0.04371, -0.336, 0.04371, -0.3108, -0.06399, -0.2185, -0.1115, -0.1815, -0.05797, -0.2368, -0.3456, -0.3108, -0.06399, -0.4065, -0.02007, -0.3306, -0.3193, -0.1475, -0.3725, -0.2131, -0.09971, -0.3108, -0.06399, -0.2368, -0.3456, 0.6064, -0.1238, 0.6425, -0.178, 0.9203, -0.122, 0.9097, -0.06072, -0.5893, -0.3055, -0.3568, -0.3191, -0.4424, -0.02781, -0.5887, 0.07878, 0.5711, -0.06832, 0.6064, -0.1238, 0.9097, -0.06072, 0.8934, -0.002599, -0.8787, -0.2349, -0.5893, -0.3055, -0.5887, 0.07878, -0.7418, 0.1892, 0.4786, 0.05619, 0.5711, -0.06832, 0.8934, -0.002599, 0.839, 0.1536, 0.397, 0.2626, 0.4786, 0.05619, 0.839, 0.1536, 0.7833, 0.3775, 0.326, 1.153, 0.397, 0.2626, 0.7833, 0.3775, 0.6983, 1.201, -0.3084, 1.011, -0.4756, 0.4189, 0.01588, 0.3246, 0.326, 1.153, 0.8781, 2.463, 1.05, 2.996, 0.6396, 2.621, 0.4741, 2.156, -0.683, 2.107, -0.4374, 1.9, -0.5413, 2.373, -0.8118, 2.791, 1.45, 1.995, 1.894, 2.042, 1.759, 2.696, 1.356, 2.617, 2.286, 1.993, 2.858, 2.178, 2.49, 2.806, 2.128, 2.595, 2.858, 2.178, 3.497, 2.167, 2.85, 2.99, 2.49, 2.806, -2.426, 1.895, -2.295, 1.936, -2.286, 3.035, -2.434, 2.951, -2.583, 1.849, -2.426, 1.895, -2.434, 2.951, -2.589, 2.879, 1.894, 2.042, 2.096, 2.008, 1.942, 2.639, 1.759, 2.696, 2.096, 2.008, 2.286, 1.993, 2.128, 2.595, 1.942, 2.639, -2.295, 1.936, -1.889, 1.961, -1.942, 3.031, -2.286, 3.035, -1.511, 1.87, -0.683, 2.107, -0.8118, 2.791, -1.745, 2.773, -1.747, 0.5922, -2.445, 0.5456, -2.208, -0.3337, -1.828, -0.4537, 0.6609, 1.76, 1.05, 1.878, 1.098, 2.476, 0.84, 2.341, 1.05, 1.878, 1.45, 1.995, 1.356, 2.617, 1.098, 2.476, -0.7197, 1.934, -0.1395, 1.705, -0.02709, 2.123, -0.6755, 2.428, -0.1395, 1.705, 0.3799, 1.698, 0.4559, 2.075, -0.02709, 2.123, 0.3799, 1.698, 0.6609, 1.76, 0.84, 2.341, 0.4559, 2.075])
me_cube_006.materials.append(mat_lungs)
me_cube_006.use_remesh_fix_poles = True
me_cube_006.use_remesh_preserve_attributes = False
me_cube_006.update()
me_cube = bpy.data.meshes.new('Cube')
me_cube.from_pydata([(-0.6957, -0.6957, -0.06474), (-0.6957, -0.6957, 1.995), (-0.6957, 0.6957, -0.06474), (-0.6957, 0.6957, 1.995), (0.6957, -0.5793, 0.04965), (0.6957, -0.6957, 1.995), (0.6957, 0.8121, 0.04965), (0.6957, 0.6957, 1.995), (-4.441e-16, 0.9564, -0.06474), (-4.441e-16, 0.9564, 1.995), (-4.441e-16, -0.9564, -0.06474), (-4.441e-16, -0.9564, 1.995), (-0.9564, 0.0, -0.06474), (-0.9564, 0.0, 1.995), (0.9564, 0.1164, 0.04965), (0.9564, 0.0, 1.995), (-4.441e-16, 0.0, 1.995), (-1.323, 0.3722, -0.3595), (-0.9564, 0.0, -0.2493), (-0.6957, -0.6957, -0.2493), (-4.441e-16, 0.9564, -0.2493), (-0.6957, 0.6957, -0.2493), (0.9564, 0.1164, -0.1349), (0.6957, 0.7069, -0.1349), (-4.441e-16, -0.9564, -0.2493), (0.6957, -0.474, -0.1349), (-4.361, 0.01278, -0.8109), (-1.269, -0.1579, -0.3834), (-0.7042, 1.025, -0.4275), (-1.102, 0.8721, -0.3757), (-0.3142, 0.2618, -0.5062), (-0.3685, 0.7919, -0.4823), (-0.9331, -0.3911, -0.4381), (-0.5349, -0.2382, -0.49), (-3.579, -0.2809, -0.3984), (-4.252, -0.4313, -0.8106), (-3.884, 0.4819, -0.8823), (-4.221, 0.4008, -0.8393), (-3.45, -0.193, -0.9143), (-3.558, 0.2511, -0.9145), (-3.927, -0.6621, -0.8428), (-3.589, -0.581, -0.8858), (-3.905, -0.09012, -0.8626), (-3.481, -0.5413, -0.3984), (-3.481, -0.02045, -0.3984), (-3.481, -0.5413, -0.4675), (-3.579, -0.2809, -0.4675), (-3.481, -0.02045, -0.4675), (3.864, -0.3473, -0.4484), (3.723, 0.02883, -0.4484), (3.723, -0.7235, -0.4484), (3.723, 0.02883, -0.5482), (3.864, -0.3473, -0.5482), (3.723, -0.7235, -0.5482)], [], [(12, 13, 3, 2), (8, 9, 7, 6), (14, 15, 5, 4), (10, 11, 1, 0), (2, 8, 20, 21), (16, 13, 1, 11), (15, 16, 11, 5), (4, 10, 24, 25), (4, 5, 11, 10), (2, 3, 9, 8), (8, 6, 23, 20), (7, 9, 16, 15), (9, 3, 13, 16), (10, 0, 19, 24), (6, 7, 15, 14), (0, 1, 13, 12), (18, 21, 29, 17), (19, 18, 17, 27), (23, 22, 30, 31), (20, 23, 31, 28), (14, 4, 50, 48), (18, 19, 45, 46), (2, 21, 47, 44), (4, 25, 53, 50), (31, 30, 38, 39), (28, 31, 39, 36), (30, 33, 41, 38), (29, 28, 36, 37), (24, 19, 27, 32), (25, 24, 32, 33), (21, 20, 28, 29), (22, 25, 33, 30), (42, 38, 41, 40), (26, 42, 40, 35), (37, 36, 42, 26), (36, 39, 38, 42), (27, 17, 26, 35), (17, 29, 37, 26), (32, 27, 35, 40), (33, 32, 40, 41), (43, 34, 46, 45), (34, 44, 47, 46), (21, 18, 46, 47), (0, 12, 34, 43), (12, 2, 44, 34), (19, 0, 43, 45), (48, 50, 53, 52), (49, 48, 52, 51), (25, 22, 52, 53), (6, 14, 48, 49), (23, 6, 49, 51), (22, 23, 51, 52)])
_uv = me_cube.uv_layers.new(name='UVMap')
_uv.uv.foreach_set('vector', [0.375, 0.125, 0.625, 0.125, 0.625, 0.25, 0.375, 0.25, 0.375, 0.375, 0.625, 0.375, 0.625, 0.5, 0.375, 0.5, 0.375, 0.625, 0.625, 0.625, 0.625, 0.75, 0.375, 0.75, 0.375, 0.875, 0.625, 0.875, 0.625, 1.0, 0.375, 1.0, 0.375, 0.25, 0.375, 0.375, 0.375, 0.375, 0.375, 0.25, 0.75, 0.625, 0.875, 0.625, 0.875, 0.75, 0.75, 0.75, 0.625, 0.625, 0.75, 0.625, 0.75, 0.75, 0.625, 0.75, 0.375, 0.75, 0.375, 0.875, 0.375, 0.875, 0.375, 0.75, 0.375, 0.75, 0.625, 0.75, 0.625, 0.875, 0.375, 0.875, 0.375, 0.25, 0.625, 0.25, 0.625, 0.375, 0.375, 0.375, 0.375, 0.375, 0.375, 0.5, 0.375, 0.5, 0.375, 0.375, 0.625, 0.5, 0.75, 0.5, 0.75, 0.625, 0.625, 0.625, 0.75, 0.5, 0.875, 0.5, 0.875, 0.625, 0.75, 0.625, 0.375, 0.875, 0.375, 1.0, 0.375, 1.0, 0.375, 0.875, 0.375, 0.5, 0.625, 0.5, 0.625, 0.625, 0.375, 0.625, 0.375, 0.0, 0.625, 0.0, 0.625, 0.125, 0.375, 0.125, 0.375, 0.125, 0.375, 0.25, 0.375, 0.25, 0.375, 0.125, 0.375, 0.0, 0.375, 0.125, 0.375, 0.125, 0.375, 0.0, 0.375, 0.5, 0.375, 0.625, 0.375, 0.625, 0.375, 0.5, 0.375, 0.375, 0.375, 0.5, 0.375, 0.5, 0.375, 0.375, 0.375, 0.625, 0.375, 0.75, 0.375, 0.75, 0.375, 0.625, 0.375, 0.125, 0.375, 0.0, 0.375, 0.0, 0.375, 0.125, 0.375, 0.25, 0.375, 0.25, 0.375, 0.25, 0.375, 0.25, 0.375, 0.75, 0.375, 0.75, 0.375, 0.75, 0.375, 0.75, 0.375, 0.5, 0.375, 0.625, 0.375, 0.625, 0.375, 0.5, 0.375, 0.375, 0.375, 0.5, 0.375, 0.5, 0.375, 0.375, 0.375, 0.625, 0.375, 0.75, 0.375, 0.75, 0.375, 0.625, 0.375, 0.25, 0.375, 0.375, 0.375, 0.375, 0.375, 0.25, 0.375, 0.875, 0.375, 1.0, 0.375, 1.0, 0.375, 0.875, 0.375, 0.75, 0.375, 0.875, 0.375, 0.875, 0.375, 0.75, 0.375, 0.25, 0.375, 0.375, 0.375, 0.375, 0.375, 0.25, 0.375, 0.625, 0.375, 0.75, 0.375, 0.75, 0.375, 0.625, 0.25, 0.625, 0.375, 0.625, 0.375, 0.75, 0.25, 0.75, 0.125, 0.625, 0.25, 0.625, 0.25, 0.75, 0.125, 0.75, 0.125, 0.5, 0.25, 0.5, 0.25, 0.625, 0.125, 0.625, 0.25, 0.5, 0.375, 0.5, 0.375, 0.625, 0.25, 0.625, 0.375, 0.0, 0.375, 0.125, 0.375, 0.125, 0.375, 0.0, 0.375, 0.125, 0.375, 0.25, 0.375, 0.25, 0.375, 0.125, 0.375, 0.875, 0.375, 1.0, 0.375, 1.0, 0.375, 0.875, 0.375, 0.75, 0.375, 0.875, 0.375, 0.875, 0.375, 0.75, 0.375, 0.0, 0.375, 0.125, 0.375, 0.125, 0.375, 0.0, 0.375, 0.125, 0.375, 0.25, 0.375, 0.25, 0.375, 0.125, 0.375, 0.25, 0.375, 0.125, 0.375, 0.125, 0.375, 0.25, 0.375, 0.0, 0.375, 0.125, 0.375, 0.125, 0.375, 0.0, 0.375, 0.125, 0.375, 0.25, 0.375, 0.25, 0.375, 0.125, 0.375, 1.0, 0.375, 1.0, 0.375, 1.0, 0.375, 1.0, 0.375, 0.625, 0.375, 0.75, 0.375, 0.75, 0.375, 0.625, 0.375, 0.5, 0.375, 0.625, 0.375, 0.625, 0.375, 0.5, 0.375, 0.75, 0.375, 0.625, 0.375, 0.625, 0.375, 0.75, 0.375, 0.5, 0.375, 0.625, 0.375, 0.625, 0.375, 0.5, 0.375, 0.5, 0.375, 0.5, 0.375, 0.5, 0.375, 0.5, 0.375, 0.625, 0.375, 0.5, 0.375, 0.5, 0.375, 0.625])
me_cube.update()
me_cube_001 = bpy.data.meshes.new('Cube.001')
me_cube_001.from_pydata([(-4.225, 1.206, 0.3877), (-4.225, 1.206, 2.075), (-4.225, 2.893, 0.3877), (-4.225, 2.893, 2.075), (-1.04, 1.206, 0.3877), (-1.04, 1.206, 2.075), (-1.04, 2.893, 0.3877), (-1.04, 2.893, 2.075), (-4.225, 2.049, 0.06548), (-4.225, 2.049, 2.397), (-1.04, 2.049, 0.06548), (-1.04, 2.049, 2.397), (-4.225, 0.8835, 1.231), (-4.225, 3.215, 1.231), (-1.04, 3.215, 1.231), (-1.04, 0.8835, 1.231), (-1.04, 2.049, 1.231), (-4.225, 2.049, 1.231)], [], [(17, 9, 3, 13), (13, 3, 7, 14), (16, 11, 5, 15), (15, 5, 1, 12), (8, 10, 4, 0), (11, 9, 1, 5), (7, 3, 9, 11), (2, 6, 10, 8), (14, 7, 11, 16), (12, 1, 9, 17), (0, 12, 17, 8), (6, 14, 16, 10), (4, 15, 12, 0), (10, 16, 15, 4), (2, 13, 14, 6), (8, 17, 13, 2)])
_uv = me_cube_001.uv_layers.new(name='UVMap')
_uv.uv.foreach_set('vector', [0.5, 0.125, 0.625, 0.125, 0.625, 0.25, 0.5, 0.25, 0.5, 0.25, 0.625, 0.25, 0.625, 0.5, 0.5, 0.5, 0.5, 0.625, 0.625, 0.625, 0.625, 0.75, 0.5, 0.75, 0.5, 0.75, 0.625, 0.75, 0.625, 1.0, 0.5, 1.0, 0.125, 0.625, 0.375, 0.625, 0.375, 0.75, 0.125, 0.75, 0.625, 0.625, 0.875, 0.625, 0.875, 0.75, 0.625, 0.75, 0.625, 0.5, 0.875, 0.5, 0.875, 0.625, 0.625, 0.625, 0.125, 0.5, 0.375, 0.5, 0.375, 0.625, 0.125, 0.625, 0.5, 0.5, 0.625, 0.5, 0.625, 0.625, 0.5, 0.625, 0.5, 0.0, 0.625, 0.0, 0.625, 0.125, 0.5, 0.125, 0.375, 0.0, 0.5, 0.0, 0.5, 0.125, 0.375, 0.125, 0.375, 0.5, 0.5, 0.5, 0.5, 0.625, 0.375, 0.625, 0.375, 0.75, 0.5, 0.75, 0.5, 1.0, 0.375, 1.0, 0.375, 0.625, 0.5, 0.625, 0.5, 0.75, 0.375, 0.75, 0.375, 0.25, 0.5, 0.25, 0.5, 0.5, 0.375, 0.5, 0.375, 0.125, 0.5, 0.125, 0.5, 0.25, 0.375, 0.25])
me_cube_001.update()

# ---- objects
ob_light = bpy.data.objects.new('Light', light_light)
ob_camera = bpy.data.objects.new('Camera', cam_camera)
ob_empty = bpy.data.objects.new('Empty', None)
ob_empty_001 = bpy.data.objects.new('Empty.001', None)
ob_l_lung = bpy.data.objects.new('L lung', me_cube_003)
ob_l_lung_001 = bpy.data.objects.new('L lung.001', me_cube_006)
ob_cube = bpy.data.objects.new('Cube', me_cube)
ob_cube_001 = bpy.data.objects.new('Cube.001', me_cube_001)

# ---- transforms, parenting, visibility, modifiers, constraints
ob_light.location = (4.076, 1.005, 5.904)
ob_light.rotation_euler = (0.6503, 0.05522, 1.866)
ob_light.lock_rotations_4d = False
ob_light.empty_display_type = 'ARROWS'
ob_light.color = (0.0, 0.0, 0.0, 0.0)
ob_light.lineart.crease_threshold = 0.0
ob_camera.location = (7.359, -6.926, 4.958)
ob_camera.rotation_euler = (1.109, 0.0, 0.8149)
ob_camera.lock_rotations_4d = False
ob_camera.empty_display_type = 'ARROWS'
ob_camera.color = (0.0, 0.0, 0.0, 0.0)
ob_camera.display_type = 'WIRE'
ob_camera.lineart.crease_threshold = 0.0
ob_empty.location = (0.06687, 4.811, 0.0)
ob_empty.rotation_euler = (1.571, -0.0, -0.0)
ob_empty.scale = (1.455, 1.455, 1.455)
ob_empty.empty_display_type = 'IMAGE'
ob_empty.empty_display_size = 5.0
ob_empty.use_empty_image_alpha = True
ob_empty.color = (1.0, 1.0, 1.0, 0.1074)
ob_empty_001.location = (-10.49, -0.9822, -1.591)
ob_empty_001.rotation_euler = (1.571, -0.0, -1.571)
ob_empty_001.scale = (2.052, 2.052, 2.052)
ob_empty_001.empty_display_type = 'IMAGE'
ob_empty_001.empty_display_size = 5.0
ob_empty_001.empty_image_offset = (-0.5532, -0.5223)
ob_empty_001.use_empty_image_alpha = True
ob_empty_001.color = (1.0, 1.0, 1.0, 0.1983)
ob_l_lung.location = (0.0, 0.0, 0.0)
ob_l_lung_001.location = (0.0, 0.0, 0.0)
ob_cube.location = (-5.492e-17, 0.7758, -0.2473)
ob_cube.rotation_euler = (0.1458, 3.226e-17, 2.356e-18)
ob_cube.scale = (0.2225, 0.2225, 1.542)
ob_cube_001.location = (-0.2813, 0.134, -0.8311)
ob_cube_001.scale = (0.1374, 0.1374, 0.1374)

# ---- collection membership
col_collection.objects.link(ob_light)
col_collection.objects.link(ob_camera)
col_collection.objects.link(ob_empty)
col_collection.objects.link(ob_empty_001)
col_collection.objects.link(ob_l_lung)
col_collection.objects.link(ob_l_lung_001)
col_collection.objects.link(ob_cube)
col_collection.objects.link(ob_cube_001)

# ---- scene / render settings (as saved in the file)
scene.camera = ob_camera
scene.frame_start = 1; scene.frame_end = 250; scene.frame_set(1)
scene.render.engine = 'BLENDER_EEVEE_NEXT'
scene.cycles.use_denoising = False
scene.cycles.samples = 128
scene.cycles.sampling_pattern = 'TABULATED_SOBOL'
scene.cycles.use_adaptive_sampling = False
scene.cycles.use_light_tree = False
scene.view_settings.view_transform = 'Filmic'
bpy.context.view_layer.update()
